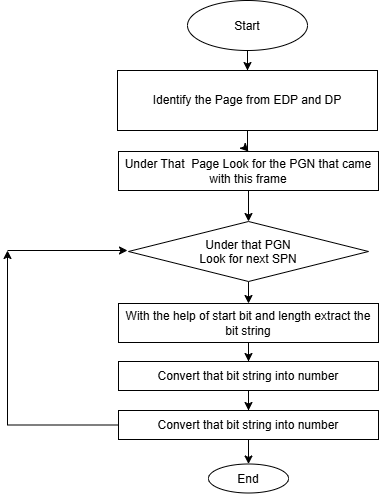

The diagram above was exported from draw.io. Its source (the exported page's mxGraphModel, read from the mxfile embedded in the PNG):
<mxGraphModel dx="613" dy="536" grid="1" gridSize="10" guides="1" tooltips="1" connect="1" arrows="1" fold="1" page="1" pageScale="1" pageWidth="850" pageHeight="1100" math="0" shadow="0">
  <root>
    <mxCell id="0" />
    <mxCell id="1" parent="0" />
    <mxCell id="27F-1NrzMfzSgA-_mkxr-3" edge="1" parent="1" source="27F-1NrzMfzSgA-_mkxr-1" style="edgeStyle=orthogonalEdgeStyle;rounded=0;orthogonalLoop=1;jettySize=auto;html=1;defaultLabelBackgroundColor=page;" target="27F-1NrzMfzSgA-_mkxr-2" value="">
      <mxGeometry relative="1" as="geometry" />
    </mxCell>
    <mxCell id="27F-1NrzMfzSgA-_mkxr-1" parent="1" style="ellipse;whiteSpace=wrap;html=1;shapeInside=1;" value="Start" vertex="1">
      <mxGeometry height="50" width="120" x="260" y="50" as="geometry" />
    </mxCell>
    <mxCell id="27F-1NrzMfzSgA-_mkxr-5" edge="1" parent="1" source="27F-1NrzMfzSgA-_mkxr-2" style="edgeStyle=orthogonalEdgeStyle;rounded=0;orthogonalLoop=1;jettySize=auto;html=1;defaultLabelBackgroundColor=page;" target="27F-1NrzMfzSgA-_mkxr-4" value="">
      <mxGeometry relative="1" as="geometry" />
    </mxCell>
    <mxCell id="27F-1NrzMfzSgA-_mkxr-2" parent="1" style="whiteSpace=wrap;html=1;" value="Identify the Page from EDP and DP" vertex="1">
      <mxGeometry height="60" width="260" x="190" y="120" as="geometry" />
    </mxCell>
    <mxCell id="27F-1NrzMfzSgA-_mkxr-11" edge="1" parent="1" source="27F-1NrzMfzSgA-_mkxr-4" style="edgeStyle=orthogonalEdgeStyle;rounded=0;orthogonalLoop=1;jettySize=auto;html=1;defaultLabelBackgroundColor=page;" target="27F-1NrzMfzSgA-_mkxr-10" value="">
      <mxGeometry relative="1" as="geometry" />
    </mxCell>
    <mxCell id="27F-1NrzMfzSgA-_mkxr-4" parent="1" style="whiteSpace=wrap;html=1;" value="Under That&amp;nbsp; Page Look for the PGN that came with this frame" vertex="1">
      <mxGeometry height="39" width="260" x="191" y="201" as="geometry" />
    </mxCell>
    <mxCell id="27F-1NrzMfzSgA-_mkxr-13" edge="1" parent="1" source="27F-1NrzMfzSgA-_mkxr-10" style="edgeStyle=orthogonalEdgeStyle;rounded=0;orthogonalLoop=1;jettySize=auto;html=1;defaultLabelBackgroundColor=page;" target="27F-1NrzMfzSgA-_mkxr-12" value="">
      <mxGeometry relative="1" as="geometry" />
    </mxCell>
    <mxCell id="27F-1NrzMfzSgA-_mkxr-10" parent="1" style="rhombus;whiteSpace=wrap;html=1;shapeInside=1;" value="Under that PGN Look for next SPN" vertex="1">
      <mxGeometry height="60" width="240" x="201" y="271" as="geometry" />
    </mxCell>
    <mxCell id="27F-1NrzMfzSgA-_mkxr-15" edge="1" parent="1" source="27F-1NrzMfzSgA-_mkxr-12" style="edgeStyle=orthogonalEdgeStyle;rounded=0;orthogonalLoop=1;jettySize=auto;html=1;defaultLabelBackgroundColor=page;" target="27F-1NrzMfzSgA-_mkxr-14" value="">
      <mxGeometry relative="1" as="geometry" />
    </mxCell>
    <mxCell id="27F-1NrzMfzSgA-_mkxr-12" parent="1" style="whiteSpace=wrap;html=1;" value="With the help of start bit and length extract the bit string" vertex="1">
      <mxGeometry height="39" width="260" x="191" y="353" as="geometry" />
    </mxCell>
    <mxCell id="27F-1NrzMfzSgA-_mkxr-17" edge="1" parent="1" source="27F-1NrzMfzSgA-_mkxr-14" style="edgeStyle=orthogonalEdgeStyle;rounded=0;orthogonalLoop=1;jettySize=auto;html=1;defaultLabelBackgroundColor=page;" target="27F-1NrzMfzSgA-_mkxr-16" value="">
      <mxGeometry relative="1" as="geometry" />
    </mxCell>
    <mxCell id="27F-1NrzMfzSgA-_mkxr-14" parent="1" style="whiteSpace=wrap;html=1;" value="Convert that bit string into number" vertex="1">
      <mxGeometry height="29" width="260" x="191" y="411" as="geometry" />
    </mxCell>
    <mxCell id="27F-1NrzMfzSgA-_mkxr-19" edge="1" parent="1" source="27F-1NrzMfzSgA-_mkxr-16" style="edgeStyle=orthogonalEdgeStyle;rounded=0;orthogonalLoop=1;jettySize=auto;html=1;defaultLabelBackgroundColor=page;endArrow=classic;endFill=1;">
      <mxGeometry relative="1" x="-0.0333" as="geometry">
        <mxPoint x="80" y="300" as="targetPoint" />
      </mxGeometry>
    </mxCell>
    <mxCell id="27F-1NrzMfzSgA-_mkxr-25" edge="1" parent="1" source="27F-1NrzMfzSgA-_mkxr-16" style="edgeStyle=orthogonalEdgeStyle;rounded=0;orthogonalLoop=1;jettySize=auto;html=1;defaultLabelBackgroundColor=page;" target="27F-1NrzMfzSgA-_mkxr-24" value="">
      <mxGeometry relative="1" as="geometry" />
    </mxCell>
    <mxCell id="27F-1NrzMfzSgA-_mkxr-16" parent="1" style="whiteSpace=wrap;html=1;" value="Convert that bit string into number" vertex="1">
      <mxGeometry height="29" width="260" x="191" y="460" as="geometry" />
    </mxCell>
    <mxCell id="27F-1NrzMfzSgA-_mkxr-23" edge="1" parent="1" style="endArrow=classic;html=1;rounded=0;defaultLabelBackgroundColor=page;" value="">
      <mxGeometry height="50" relative="1" width="50" as="geometry">
        <mxPoint x="80" y="300" as="sourcePoint" />
        <mxPoint x="200" y="300" as="targetPoint" />
      </mxGeometry>
    </mxCell>
    <mxCell id="27F-1NrzMfzSgA-_mkxr-24" parent="1" style="ellipse;whiteSpace=wrap;html=1;shapeInside=1;" value="End" vertex="1">
      <mxGeometry height="29" width="80" x="281" y="513.5" as="geometry" />
    </mxCell>
  </root>
</mxGraphModel>